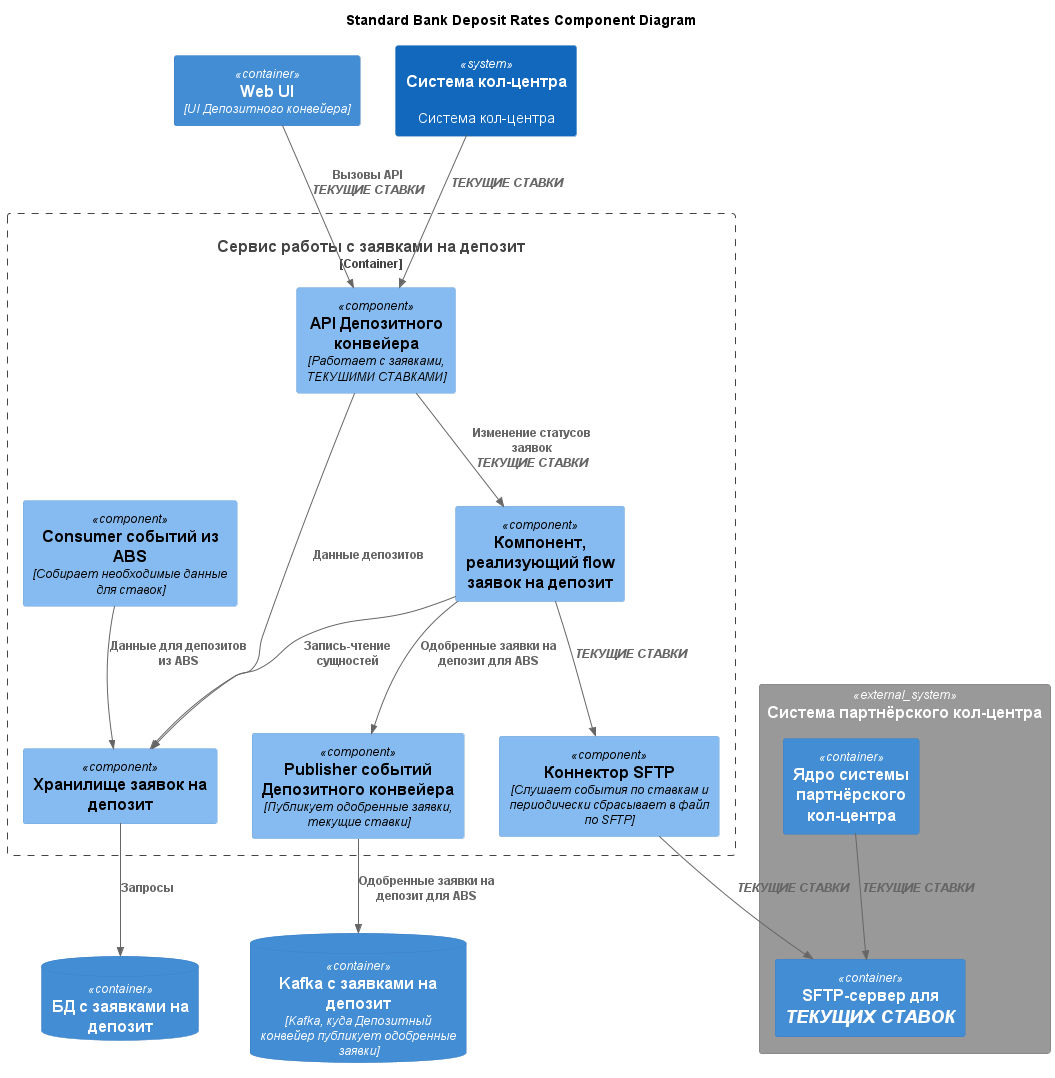

The diagram above was rendered by PlantUML. Its source (embedded in the PNG):
@startuml StandardComponent

title Standard Bank Deposit Rates Component Diagram

!include <C4/C4_Component>

Container(DepositConveyorUI, "Web UI", "UI Депозитного конвейера")

Container_Boundary(DepositRepositoryService, "Сервис работы с заявками на депозит") {
    Component(DepositRepositoryAPI, "API Депозитного конвейера", "Работает с заявками, <i>ТЕКУШИМИ СТАВКАМИ</i>")
    Component(ABSEventsListener, "Consumer событий из ABS", "Собирает необходимые данные для ставок")
    Component(DepositEventsPublisher, "Publisher событий Депозитного конвейера", "Публикует одобренные заявки, текущие ставки")
    Component(DepositRatesSFTPExporter, "Коннектор SFTP", "Слушает события по ставкам и периодически сбрасывает в файл по SFTP")
    Component(DepositStorage, "Хранилище заявок на депозит")
    Component(DepositFlowComponent, "Компонент, реализующий flow заявок на депозит")

    Rel(ABSEventsListener, DepositStorage, "Данные для депозитов из ABS")
    Rel(DepositFlowComponent, DepositStorage, "Запись-чтение сущностей")
    Rel(DepositRepositoryAPI, DepositFlowComponent, "Изменение статусов заявок\n<i>ТЕКУЩИЕ СТАВКИ</i>")
    Rel(DepositRepositoryAPI, DepositStorage, "Данные депозитов")

    Rel(DepositFlowComponent, DepositEventsPublisher, "Одобренные заявки на депозит для ABS")
    Rel(DepositFlowComponent, DepositRatesSFTPExporter, "<i>ТЕКУЩИЕ СТАВКИ</i>")
}

Rel(DepositConveyorUI, DepositRepositoryAPI, "Вызовы API\n<i>ТЕКУЩИЕ СТАВКИ</i>")

ContainerDb(DepositRepositoryDatabase, "БД с заявками на депозит")

Rel(DepositStorage, DepositRepositoryDatabase, "Запросы")

ContainerDb(DepositMessageQueuee, "Kafka с заявками на депозит", "Kafka, куда Депозитный конвейер публикует одобренные заявки")

Rel(DepositEventsPublisher, DepositMessageQueuee, "Одобренные заявки на депозит для ABS")

System(CRM, "Система кол-центра","Система кол-центра")

Rel(CRM, DepositRepositoryAPI, "<i>ТЕКУЩИЕ СТАВКИ</i>")

System_Ext(PartnerCRM, "Система партнёрского кол-центра") {
    Container(PartnerCRMCore, "Ядро системы партнёрского кол-центра")
    Container(PartnerCRMSFTPServer, "SFTP-сервер для <i>ТЕКУЩИХ СТАВОК</i>")

    Rel(PartnerCRMCore, PartnerCRMSFTPServer, "<i>ТЕКУЩИЕ СТАВКИ</i>")
}

Rel(DepositRatesSFTPExporter, PartnerCRMSFTPServer, "<i>ТЕКУЩИЕ СТАВКИ</i>")

@enduml